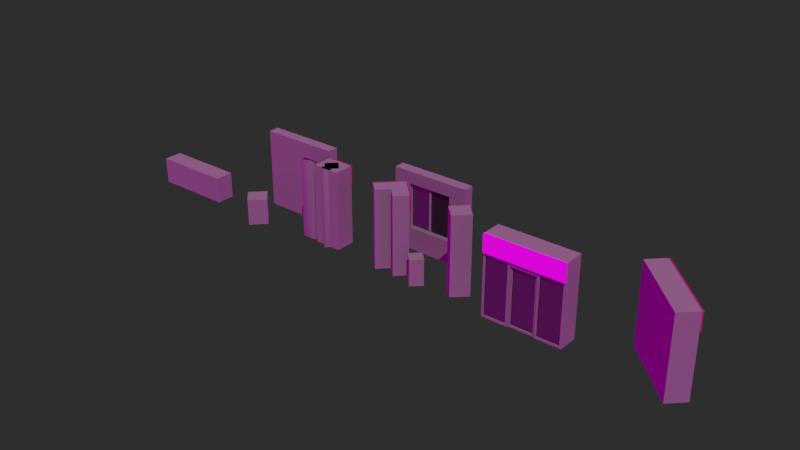 # Source: CoffeeShop.blend  (saved by Blender 3.2.14; exported with 4.5.12 LTS)
import bpy
from mathutils import Matrix  # noqa: F401  (used for matrix-valued properties, if any)

bpy.ops.wm.read_factory_settings(use_empty=True)
scene = bpy.context.scene
scene.name = 'Scene'

# ---- collections
col_modules = bpy.data.collections.new('modules'); scene.collection.children.link(col_modules)
col_ground_floor = bpy.data.collections.new('ground_floor'); col_modules.children.link(col_ground_floor)
col_ground_floor_walls = bpy.data.collections.new('ground_floor_walls'); col_ground_floor.children.link(col_ground_floor_walls)
col_ground_floor_pillars = bpy.data.collections.new('ground_floor_pillars'); col_ground_floor.children.link(col_ground_floor_pillars)
col_middle_floor = bpy.data.collections.new('middle_floor'); col_modules.children.link(col_middle_floor)
col_middle_floor_walls = bpy.data.collections.new('middle_floor_walls'); col_middle_floor.children.link(col_middle_floor_walls)
col_middle_floor_pillars = bpy.data.collections.new('middle_floor_pillars'); col_middle_floor.children.link(col_middle_floor_pillars)
col_top_trim = bpy.data.collections.new('top_trim'); col_modules.children.link(col_top_trim)
col_trim = bpy.data.collections.new('trim'); col_top_trim.children.link(col_trim)
col_top_trim_pillars = bpy.data.collections.new('top_trim_pillars'); col_top_trim.children.link(col_top_trim_pillars)

# ---- images (referenced by path relative to the original .blend; pixels are not part of the script)
import os
ASSET_DIR = os.environ.get("B2B_ASSET_DIR", "")  # directory of the original .blend (textures are referenced by path, not embedded)
HERE = os.path.dirname(os.path.abspath(__file__))  # packed textures are extracted next to this script under _unpacked/

def load_image(name, relpath, width, height, colorspace="sRGB"):
    """Load a texture the original file referenced (path relative to the .blend, or extracted next to this script)."""
    p = next((c for c in (os.path.join(HERE, relpath), os.path.join(ASSET_DIR, relpath)) if relpath and os.path.exists(c)), "")
    if p:
        img = bpy.data.images.load(p, check_existing=True)
        img.name = name
    else:  # same state as the original file: an image datablock whose file is absent (Cycles renders it pink)
        img = bpy.data.images.new(name, width, height)
        img.source = "FILE"
        img.filepath = "//" + (relpath or name)
    img.colorspace_settings.name = colorspace
    return img
img_sign = load_image('Sign', 'Sign.png', 1024, 1024, 'sRGB')

# ---- materials (node trees are filled in below, after node groups)
mat_proxy_mat_stone = bpy.data.materials.new('proxy_mat_stone')
mat_glass = bpy.data.materials.new('Glass')
mat_sign = bpy.data.materials.new('sign')
mat_proxy_mat_stone_002 = bpy.data.materials.new('proxy_mat_stone.002')
mat_signwithname = bpy.data.materials.new('SignWithName')
mat_frame = bpy.data.materials.new('Frame')
mat_proxy_mat_stone_003 = bpy.data.materials.new('proxy_mat_stone.003')
mat_proxy_mat_stone_004 = bpy.data.materials.new('proxy_mat_stone.004')

# ---- node groups
ng_auto_smooth = bpy.data.node_groups.new('Auto Smooth', 'GeometryNodeTree')
_s = ng_auto_smooth.interface.new_socket(name='Geometry', in_out='OUTPUT', socket_type='NodeSocketGeometry')
_s = ng_auto_smooth.interface.new_socket(name='Geometry', in_out='INPUT', socket_type='NodeSocketGeometry')
_s = ng_auto_smooth.interface.new_socket(name='Angle', in_out='INPUT', socket_type='NodeSocketFloat')
_s.subtype = 'ANGLE'
_s.min_value = 0.0
_s.max_value = 3.142
ng_auto_smooth.is_modifier = True
_N = ng_auto_smooth.nodes; _L = ng_auto_smooth.links
n0 = _N.new('NodeGroupOutput'); n0.name = 'Group Output'; n0.location = (480, -100)
n1 = _N.new('NodeGroupInput'); n1.name = 'Group Input'; n1.location = (-420, -300)
n2 = _N.new('NodeGroupInput'); n2.name = 'Group Input.001'; n2.location = (-60, -100)
n3 = _N.new('GeometryNodeSetShadeSmooth'); n3.name = 'Set Shade Smooth'; n3.location = (120, -100)
n3.domain = 'EDGE'
n4 = _N.new('GeometryNodeSetShadeSmooth'); n4.name = 'Set Shade Smooth.001'; n4.location = (300, -100)
n5 = _N.new('GeometryNodeInputMeshEdgeAngle'); n5.name = 'Edge Angle'; n5.location = (-420, -220)
n6 = _N.new('GeometryNodeInputEdgeSmooth'); n6.name = 'Is Edge Smooth'; n6.location = (-60, -160)
n7 = _N.new('GeometryNodeInputShadeSmooth'); n7.name = 'Is Face Smooth'; n7.location = (-240, -340)
n8 = _N.new('FunctionNodeBooleanMath'); n8.name = 'Boolean Math'; n8.location = (-60, -220)
n9 = _N.new('FunctionNodeCompare'); n9.name = 'Compare'; n9.location = (-240, -180)
n9.operation = 'LESS_EQUAL'
_L.new(n5.outputs[0], n9.inputs[0])
_L.new(n4.outputs[0], n0.inputs[0])
_L.new(n1.outputs[1], n9.inputs[1])
_L.new(n9.outputs[0], n8.inputs[0])
_L.new(n7.outputs[0], n8.inputs[1])
_L.new(n2.outputs[0], n3.inputs[0])
_L.new(n6.outputs[0], n3.inputs[1])
_L.new(n3.outputs[0], n4.inputs[0])
_L.new(n8.outputs[0], n3.inputs[2])
n0.is_active_output = True

# ---- material node trees
mat_proxy_mat_stone.use_nodes = True; mat_proxy_mat_stone.node_tree.nodes.clear()
_N = mat_proxy_mat_stone.node_tree.nodes; _L = mat_proxy_mat_stone.node_tree.links
n0 = _N.new('ShaderNodeBsdfPrincipled'); n0.name = 'Principled BSDF'; n0.location = (10, 300)
n0.distribution = 'GGX'
n0.subsurface_method = 'RANDOM_WALK_SKIN'
n0.inputs[0].default_value = (0.1065, 0.09869, 0.09869, 1.0)
n0.inputs[2].default_value = 0.8582
n0.inputs[3].default_value = 1.45
n0.inputs[27].default_value = (0.0, 0.0, 0.0, 1.0)
n0.inputs[28].default_value = 1.0
n1 = _N.new('ShaderNodeOutputMaterial'); n1.name = 'Material Output'; n1.location = (300, 300)
_L.new(n0.outputs[0], n1.inputs[0])
n1.is_active_output = True
mat_glass.use_nodes = True; mat_glass.node_tree.nodes.clear()
_N = mat_glass.node_tree.nodes; _L = mat_glass.node_tree.links
n0 = _N.new('ShaderNodeBsdfPrincipled'); n0.name = 'Principled BSDF'; n0.location = (10, 300)
n0.distribution = 'GGX'
n0.subsurface_method = 'RANDOM_WALK_SKIN'
n0.inputs[0].default_value = (0.01467, 0.01467, 0.01467, 1.0)
n0.inputs[2].default_value = 0.0
n0.inputs[3].default_value = 1.45
n0.inputs[27].default_value = (0.0, 0.0, 0.0, 1.0)
n0.inputs[28].default_value = 1.0
n1 = _N.new('ShaderNodeOutputMaterial'); n1.name = 'Material Output'; n1.location = (300, 300)
_L.new(n0.outputs[0], n1.inputs[0])
n1.is_active_output = True
mat_sign.use_nodes = True; mat_sign.node_tree.nodes.clear()
_N = mat_sign.node_tree.nodes; _L = mat_sign.node_tree.links
n0 = _N.new('ShaderNodeBsdfPrincipled'); n0.name = 'Principled BSDF'; n0.location = (10, 300)
n0.distribution = 'GGX'
n0.subsurface_method = 'RANDOM_WALK_SKIN'
n0.inputs[0].default_value = (0.147, 0.01229, 0.0356, 1.0)
n0.inputs[3].default_value = 1.45
n0.inputs[27].default_value = (0.0, 0.0, 0.0, 1.0)
n0.inputs[28].default_value = 1.0
n1 = _N.new('ShaderNodeOutputMaterial'); n1.name = 'Material Output'; n1.location = (300, 300)
_L.new(n0.outputs[0], n1.inputs[0])
n1.is_active_output = True
mat_proxy_mat_stone_002.use_nodes = True; mat_proxy_mat_stone_002.node_tree.nodes.clear()
_N = mat_proxy_mat_stone_002.node_tree.nodes; _L = mat_proxy_mat_stone_002.node_tree.links
n0 = _N.new('ShaderNodeBsdfPrincipled'); n0.name = 'Principled BSDF'; n0.location = (10, 300)
n0.distribution = 'GGX'
n0.subsurface_method = 'RANDOM_WALK_SKIN'
n0.inputs[0].default_value = (0.1065, 0.09869, 0.09869, 1.0)
n0.inputs[2].default_value = 0.8582
n0.inputs[3].default_value = 1.45
n0.inputs[27].default_value = (0.0, 0.0, 0.0, 1.0)
n0.inputs[28].default_value = 1.0
n1 = _N.new('ShaderNodeOutputMaterial'); n1.name = 'Material Output'; n1.location = (300, 300)
_L.new(n0.outputs[0], n1.inputs[0])
n1.is_active_output = True
mat_signwithname.use_nodes = True; mat_signwithname.node_tree.nodes.clear()
_N = mat_signwithname.node_tree.nodes; _L = mat_signwithname.node_tree.links
n0 = _N.new('ShaderNodeBsdfPrincipled'); n0.name = 'Principled BSDF'; n0.location = (10, 300)
n0.distribution = 'GGX'
n0.subsurface_method = 'RANDOM_WALK_SKIN'
n0.inputs[3].default_value = 1.45
n0.inputs[27].default_value = (0.0, 0.0, 0.0, 1.0)
n0.inputs[28].default_value = 1.0
n1 = _N.new('ShaderNodeOutputMaterial'); n1.name = 'Material Output'; n1.location = (300, 300)
n2 = _N.new('ShaderNodeTexImage'); n2.name = 'Image Texture'; n2.location = (-500, 180)
n2.image = img_sign
n3 = _N.new('ShaderNodeMapping'); n3.name = 'Mapping'; n3.location = (-820, 60)
n4 = _N.new('ShaderNodeTexCoord'); n4.name = 'Texture Coordinate'; n4.location = (-1080, 0)
_L.new(n0.outputs[0], n1.inputs[0])
_L.new(n2.outputs[0], n0.inputs[0])
_L.new(n3.outputs[0], n2.inputs[0])
_L.new(n4.outputs[2], n3.inputs[0])
n1.is_active_output = True
mat_frame.use_nodes = True; mat_frame.node_tree.nodes.clear()
_N = mat_frame.node_tree.nodes; _L = mat_frame.node_tree.links
n0 = _N.new('ShaderNodeBsdfPrincipled'); n0.name = 'Principled BSDF'; n0.location = (10, 300)
n0.distribution = 'GGX'
n0.subsurface_method = 'RANDOM_WALK_SKIN'
n0.inputs[0].default_value = (0.1574, 0.1574, 0.1574, 1.0)
n0.inputs[3].default_value = 1.45
n0.inputs[27].default_value = (0.0, 0.0, 0.0, 1.0)
n0.inputs[28].default_value = 1.0
n1 = _N.new('ShaderNodeOutputMaterial'); n1.name = 'Material Output'; n1.location = (300, 300)
_L.new(n0.outputs[0], n1.inputs[0])
n1.is_active_output = True
mat_proxy_mat_stone_003.use_nodes = True; mat_proxy_mat_stone_003.node_tree.nodes.clear()
_N = mat_proxy_mat_stone_003.node_tree.nodes; _L = mat_proxy_mat_stone_003.node_tree.links
n0 = _N.new('ShaderNodeBsdfPrincipled'); n0.name = 'Principled BSDF'; n0.location = (10, 300)
n0.distribution = 'GGX'
n0.subsurface_method = 'RANDOM_WALK_SKIN'
n0.inputs[0].default_value = (0.1065, 0.09869, 0.09869, 1.0)
n0.inputs[2].default_value = 0.8582
n0.inputs[3].default_value = 1.45
n0.inputs[27].default_value = (0.0, 0.0, 0.0, 1.0)
n0.inputs[28].default_value = 1.0
n1 = _N.new('ShaderNodeOutputMaterial'); n1.name = 'Material Output'; n1.location = (300, 300)
_L.new(n0.outputs[0], n1.inputs[0])
n1.is_active_output = True
mat_proxy_mat_stone_004.use_nodes = True; mat_proxy_mat_stone_004.node_tree.nodes.clear()
_N = mat_proxy_mat_stone_004.node_tree.nodes; _L = mat_proxy_mat_stone_004.node_tree.links
n0 = _N.new('ShaderNodeBsdfPrincipled'); n0.name = 'Principled BSDF'; n0.location = (10, 300)
n0.distribution = 'GGX'
n0.subsurface_method = 'RANDOM_WALK_SKIN'
n0.inputs[0].default_value = (0.1065, 0.09869, 0.09869, 1.0)
n0.inputs[2].default_value = 0.8582
n0.inputs[3].default_value = 1.45
n0.inputs[27].default_value = (0.0, 0.0, 0.0, 1.0)
n0.inputs[28].default_value = 1.0
n1 = _N.new('ShaderNodeOutputMaterial'); n1.name = 'Material Output'; n1.location = (300, 300)
_L.new(n0.outputs[0], n1.inputs[0])
n1.is_active_output = True

# ---- world
world_world = bpy.data.worlds.new('World'); scene.world = world_world
world_world.use_nodes = True; world_world.node_tree.nodes.clear()
_N = world_world.node_tree.nodes; _L = world_world.node_tree.links
n0 = _N.new('ShaderNodeMapping'); n0.name = 'Mapping'; n0.location = (-490, 392)
n0.width = 240
n1 = _N.new('ShaderNodeTexCoord'); n1.name = 'Texture Coordinate'; n1.location = (-690, 376)
n2 = _N.new('ShaderNodeBackground'); n2.name = 'Background'; n2.location = (69, 317)
n3 = _N.new('ShaderNodeBackground'); n3.name = 'Background.001'; n3.location = (81, 186)
n3.inputs[0].default_value = (0.02443, 0.02443, 0.02443, 1.0)
n4 = _N.new('ShaderNodeMixShader'); n4.name = 'Mix Shader'; n4.location = (291, 251)
n5 = _N.new('ShaderNodeLightPath'); n5.name = 'Light Path'; n5.location = (296, 597)
n6 = _N.new('ShaderNodeTexEnvironment'); n6.name = 'Environment Texture'; n6.location = (-190, 364)
n7 = _N.new('ShaderNodeOutputWorld'); n7.name = 'World Output'; n7.location = (528, 291)
_L.new(n6.outputs[0], n2.inputs[0])
_L.new(n0.outputs[0], n6.inputs[0])
_L.new(n1.outputs[0], n0.inputs[0])
_L.new(n4.outputs[0], n7.inputs[0])
_L.new(n2.outputs[0], n4.inputs[1])
_L.new(n3.outputs[0], n4.inputs[2])
_L.new(n5.outputs[0], n4.inputs[0])
n7.is_active_output = True
world_world.color = (0.05088, 0.05088, 0.05088)
world_world.use_sun_shadow = False
world_world.sun_shadow_jitter_overblur = 0.0

# ---- lights
light_sun_001 = bpy.data.lights.new('Sun.001', 'SUN')
light_sun_001.color = (1.0, 0.9472, 0.7988)
light_sun_001.transmission_factor = 0.0
light_sun_001.energy = 3.0
light_sun_001.shadow_soft_size = 0.125

# ---- meshes
me_cube_001 = bpy.data.meshes.new('Cube.001')
me_cube_001.from_pydata([(-1.5, -0.5552, 0.0), (-1.5, -0.5552, 3.0), (-1.5, 0.2, 0.0), (-1.5, 0.2, 3.0), (1.5, -0.5552, 0.0), (1.5, -0.5552, 3.0), (1.5, 0.2, 0.0), (1.5, 0.2, 3.0), (-1.5, -0.5552, 2.33), (-1.5, 0.2, 2.439), (1.5, 0.2, 2.439), (1.5, -0.5552, 2.33), (-1.5, -0.6074, 2.33), (-1.5, -0.6074, 3.0), (1.5, -0.6074, 3.0), (1.5, -0.6074, 2.33), (0.0, 0.2, 0.0), (0.0, 0.2, 3.0), (0.0, -0.5552, 0.0), (0.0, -0.5552, 3.0), (0.0, -0.5552, 2.33), (0.0, 0.2, 2.439), (0.0, -0.6074, 3.0), (0.0, -0.6074, 2.33), (-0.1, -0.5552, 0.1), (-0.1, -0.5552, 2.23), (-1.4, -0.5552, 2.23), (-1.4, -0.5552, 0.1), (1.4, -0.5552, 0.1), (1.4, -0.5552, 2.23), (0.1, -0.5552, 2.23), (0.1, -0.5552, 0.1), (-0.1, -0.5251, 2.23), (-0.1, -0.5251, 0.1), (-1.4, -0.5251, 0.1), (-1.4, -0.5251, 2.23), (1.4, -0.5251, 2.23), (1.4, -0.5251, 0.1), (0.1, -0.5251, 0.1), (0.1, -0.5251, 2.23)], [], [(8, 1, 3, 9), (21, 17, 7, 10), (10, 7, 5, 11), (11, 5, 14, 15), (16, 6, 4, 18), (17, 3, 1, 19), (25, 26, 35, 32), (6, 10, 11, 4), (16, 21, 10, 6), (0, 8, 9, 2), (23, 22, 13, 12), (19, 1, 13, 22), (20, 11, 15, 23), (1, 8, 12, 13), (8, 20, 23, 12), (5, 19, 22, 14), (15, 14, 22, 23), (2, 9, 21, 16), (28, 29, 36, 37), (7, 17, 19, 5), (2, 16, 18, 0), (9, 3, 17, 21), (18, 20, 25, 24), (20, 8, 26, 25), (8, 0, 27, 26), (0, 18, 24, 27), (4, 11, 29, 28), (11, 20, 30, 29), (20, 18, 31, 30), (18, 4, 28, 31), (33, 32, 35, 34), (37, 36, 39, 38), (30, 31, 38, 39), (24, 25, 32, 33), (31, 28, 37, 38), (26, 27, 34, 35), (27, 24, 33, 34), (29, 30, 39, 36)])
me_cube_001.polygons.foreach_set('material_index', [0, 0, 0, 2, 0, 0, 0, 0, 0, 0, 2, 2, 2, 2, 2, 2, 2, 0, 0, 0, 0, 0, 0, 0, 0, 0, 0, 0, 0, 0, 1, 1, 0, 0, 0, 0, 0, 0])
_uv = me_cube_001.uv_layers.new(name='UVMap')
_uv.uv.foreach_set('vector', [0.5, 0.0, 0.625, 0.0, 0.625, 0.25, 0.5, 0.25, 0.5, 0.375, 0.625, 0.375, 0.625, 0.5, 0.5, 0.5, 0.5, 0.5, 0.625, 0.5, 0.625, 0.75, 0.5, 0.75, 0.5, 0.75, 0.625, 0.75, 0.625, 0.75, 0.5, 0.75, 0.25, 0.5, 0.375, 0.5, 0.375, 0.75, 0.25, 0.75, 0.75, 0.5, 0.875, 0.5, 0.875, 0.75, 0.75, 0.75, 0.4946, 0.8833, 0.4946, 0.9917, 0.4946, 0.9917, 0.4946, 0.8833, 0.375, 0.5, 0.5, 0.5, 0.5, 0.75, 0.375, 0.75, 0.375, 0.375, 0.5, 0.375, 0.5, 0.5, 0.375, 0.5, 0.375, 0.0, 0.5, 0.0, 0.5, 0.25, 0.375, 0.25, 0.5, 0.875, 0.625, 0.875, 0.625, 1.0, 0.5, 1.0, 0.75, 0.75, 0.875, 0.75, 0.875, 0.75, 0.75, 0.75, 0.5, 0.875, 0.5, 0.75, 0.5, 0.75, 0.5, 0.875, 0.625, 0.0, 0.5, 0.0, 0.5, 0.0, 0.625, 0.0, 0.5, 1.0, 0.5, 0.875, 0.5, 0.875, 0.5, 1.0, 0.625, 0.75, 0.75, 0.75, 0.75, 0.75, 0.625, 0.75, 0.5, 0.75, 0.625, 0.75, 0.625, 0.875, 0.5, 0.875, 0.375, 0.25, 0.5, 0.25, 0.5, 0.375, 0.375, 0.375, 0.3804, 0.7583, 0.4946, 0.7583, 0.4946, 0.7583, 0.3804, 0.7583, 0.625, 0.5, 0.75, 0.5, 0.75, 0.75, 0.625, 0.75, 0.125, 0.5, 0.25, 0.5, 0.25, 0.75, 0.125, 0.75, 0.5, 0.25, 0.625, 0.25, 0.625, 0.375, 0.5, 0.375, 0.375, 0.875, 0.5, 0.875, 0.4946, 0.8833, 0.3804, 0.8833, 0.5, 0.875, 0.5, 1.0, 0.4946, 0.9917, 0.4946, 0.8833, 0.5, 1.0, 0.375, 1.0, 0.3804, 0.9917, 0.4946, 0.9917, 0.375, 1.0, 0.375, 0.875, 0.3804, 0.8833, 0.3804, 0.9917, 0.375, 0.75, 0.5, 0.75, 0.4946, 0.7583, 0.3804, 0.7583, 0.5, 0.75, 0.5, 0.875, 0.4946, 0.8667, 0.4946, 0.7583, 0.5, 0.875, 0.375, 0.875, 0.3804, 0.8667, 0.4946, 0.8667, 0.375, 0.875, 0.375, 0.75, 0.3804, 0.7583, 0.3804, 0.8667, 0.3804, 0.8833, 0.4946, 0.8833, 0.4946, 0.9917, 0.3804, 0.9917, 0.3804, 0.7583, 0.4946, 0.7583, 0.4946, 0.8667, 0.3804, 0.8667, 0.4946, 0.8667, 0.3804, 0.8667, 0.3804, 0.8667, 0.4946, 0.8667, 0.3804, 0.8833, 0.4946, 0.8833, 0.4946, 0.8833, 0.3804, 0.8833, 0.3804, 0.8667, 0.3804, 0.7583, 0.3804, 0.7583, 0.3804, 0.8667, 0.4946, 0.9917, 0.3804, 0.9917, 0.3804, 0.9917, 0.4946, 0.9917, 0.3804, 0.9917, 0.3804, 0.8833, 0.3804, 0.8833, 0.3804, 0.9917, 0.4946, 0.7583, 0.4946, 0.8667, 0.4946, 0.8667, 0.4946, 0.7583])
me_cube_001.materials.append(mat_proxy_mat_stone)
me_cube_001.materials.append(mat_glass)
me_cube_001.materials.append(mat_sign)
me_cube_001.update()
me_cube_012 = bpy.data.meshes.new('Cube.012')
me_cube_012.from_pydata([(-1.5, -0.5552, 0.0), (-1.5, -0.5552, 3.0), (-1.5, 0.2, 0.0), (-1.5, 0.2, 3.0), (1.5, -0.5552, 0.0), (1.5, -0.5552, 3.0), (1.5, 0.2, 0.0), (1.5, 0.2, 3.0), (-1.5, -0.5552, 2.33), (-1.5, 0.2, 2.439), (1.5, 0.2, 2.439), (1.5, -0.5552, 2.33), (-1.5, -0.6074, 2.33), (-1.5, -0.6074, 3.0), (1.5, -0.6074, 3.0), (1.5, -0.6074, 2.33), (0.5, 0.2, 0.0), (-0.5, 0.2, 0.0), (-0.5, 0.2, 3.0), (0.5, 0.2, 3.0), (-0.5, -0.5552, 0.0), (0.5, -0.5552, 0.0), (0.5, -0.5552, 3.0), (-0.5, -0.5552, 3.0), (0.5, -0.5552, 2.33), (-0.5, -0.5552, 2.33), (-0.5, 0.2, 2.439), (0.5, 0.2, 2.439), (0.5, -0.6074, 3.0), (-0.5, -0.6074, 3.0), (0.5, -0.6074, 2.33), (-0.5, -0.6074, 2.33), (-1.5, 0.2, 2.285), (1.5, 0.2, 2.285), (1.5, -0.5552, 2.182), (-1.5, -0.5552, 2.182), (-0.5, 0.2, 2.285), (0.5, 0.2, 2.285), (0.5, -0.5552, 2.182), (-0.5, -0.5552, 2.182), (-0.4241, -0.4659, 2.106), (-0.4241, -0.4659, 0.07594), (0.4241, -0.4659, 0.07594), (0.4241, -0.4659, 2.106), (-0.5, -0.5107, 0.0), (0.5, -0.5107, 0.0), (0.5, -0.5107, 2.182), (-0.5, -0.5107, 2.182), (0.4241, -0.5107, 2.106), (0.4241, -0.5107, 0.07594), (-0.4241, -0.5107, 0.07594), (-0.4241, -0.5107, 2.106), (1.421, -0.5552, 0.07905), (1.421, -0.5552, 2.182), (1.421, -0.5552, 2.251), (0.579, -0.5552, 2.251), (0.579, -0.5552, 2.182), (0.579, -0.5552, 0.07905), (-1.421, -0.5552, 2.182), (-1.421, -0.5552, 0.07905), (-0.579, -0.5552, 0.07905), (-0.579, -0.5552, 2.182), (-0.579, -0.5552, 2.251), (-1.421, -0.5552, 2.251), (1.421, -0.5179, 0.07905), (0.579, -0.5179, 0.07905), (-0.579, -0.5179, 0.07905), (-1.421, -0.5179, 0.07905), (1.421, -0.5179, 2.182), (1.421, -0.5179, 2.251), (0.579, -0.5179, 2.251), (0.579, -0.5179, 2.182), (-1.421, -0.5179, 2.182), (-1.421, -0.5179, 2.251), (-0.579, -0.5179, 2.182), (-0.579, -0.5179, 2.251)], [], [(8, 1, 3, 9), (27, 19, 7, 10), (10, 7, 5, 11), (11, 5, 14, 15), (18, 3, 1, 23), (33, 10, 11, 34), (37, 27, 10, 33), (35, 8, 9, 32), (31, 29, 13, 12), (23, 1, 13, 29), (24, 11, 15, 30), (1, 8, 12, 13), (8, 25, 31, 12), (25, 24, 30, 31), (5, 22, 28, 14), (22, 23, 29, 28), (15, 14, 28, 30), (30, 28, 29, 31), (32, 9, 26, 36), (36, 26, 27, 37), (38, 24, 25, 39), (7, 19, 22, 5), (19, 18, 23, 22), (9, 3, 18, 26), (26, 18, 19, 27), (42, 43, 40, 41), (56, 57, 65, 71), (17, 36, 37, 16), (2, 32, 36, 17), (0, 35, 32, 2), (16, 37, 33, 6), (6, 33, 34, 4), (60, 61, 74, 66), (39, 20, 44, 47), (38, 39, 47, 46), (21, 38, 46, 45), (51, 50, 41, 40), (45, 46, 48, 49), (46, 47, 51, 48), (47, 44, 50, 51), (44, 45, 49, 50), (50, 49, 42, 41), (48, 51, 40, 43), (49, 48, 43, 42), (4, 34, 53, 52), (34, 11, 54, 53), (11, 24, 55, 54), (24, 38, 56, 55), (38, 21, 57, 56), (21, 4, 52, 57), (35, 0, 59, 58), (0, 20, 60, 59), (20, 39, 61, 60), (39, 25, 62, 61), (25, 8, 63, 62), (8, 35, 58, 63), (64, 68, 69, 70, 71, 65), (72, 67, 66, 74, 75, 73), (53, 54, 69, 68), (61, 62, 75, 74), (58, 59, 67, 72), (54, 55, 70, 69), (59, 60, 66, 67), (62, 63, 73, 75), (63, 58, 72, 73), (57, 52, 64, 65), (55, 56, 71, 70), (52, 53, 68, 64)])
me_cube_012.polygons.foreach_set('material_index', [0, 0, 0, 2, 0, 0, 0, 0, 2, 2, 2, 2, 2, 2, 2, 2, 2, 2, 0, 0, 0, 0, 0, 0, 0, 1, 0, 0, 0, 0, 0, 0, 0, 0, 0, 0, 0, 0, 0, 0, 0, 0, 0, 0, 0, 0, 0, 0, 0, 0, 0, 0, 0, 0, 0, 0, 1, 1, 0, 0, 0, 0, 0, 0, 0, 0, 0, 0])
_uv = me_cube_012.uv_layers.new(name='UVMap')
_uv.uv.foreach_set('vector', [0.5, 0.0, 0.625, 0.0, 0.625, 0.25, 0.5, 0.25, 0.5, 0.4167, 0.625, 0.4167, 0.625, 0.5, 0.5, 0.5, 0.5, 0.5, 0.625, 0.5, 0.625, 0.75, 0.5, 0.75, 0.5, 0.75, 0.625, 0.75, 0.625, 0.75, 0.5, 0.75, 0.7917, 0.5, 0.875, 0.5, 0.875, 0.75, 0.7917, 0.75, 0.4375, 0.5, 0.5, 0.5, 0.5, 0.75, 0.4375, 0.75, 0.4375, 0.4167, 0.5, 0.4167, 0.5, 0.5, 0.4375, 0.5, 0.4375, 0.0, 0.5, 0.0, 0.5, 0.25, 0.4375, 0.25, 0.3526, 0.4582, 0.3526, 0.6557, 0.05782, 0.6557, 0.05782, 0.4582, 0.7917, 0.75, 0.875, 0.75, 0.875, 0.75, 0.7917, 0.75, 0.5, 0.8333, 0.5, 0.75, 0.5, 0.75, 0.5, 0.8333, 0.625, 0.0, 0.5, 0.0, 0.5, 0.0, 0.625, 0.0, 0.5, 1.0, 0.5, 0.9167, 0.5, 0.9167, 0.5, 1.0, 0.5, 0.9167, 0.5, 0.8333, 0.5, 0.8333, 0.5, 0.9167, 0.625, 0.75, 0.7083, 0.75, 0.7083, 0.75, 0.625, 0.75, 0.7083, 0.75, 0.7917, 0.75, 0.7917, 0.75, 0.7083, 0.75, 0.9421, 0.4582, 0.9421, 0.6557, 0.6474, 0.6557, 0.6474, 0.4582, 0.6474, 0.4582, 0.6474, 0.6557, 0.3526, 0.6557, 0.3526, 0.4582, 0.4375, 0.25, 0.5, 0.25, 0.5, 0.3333, 0.4375, 0.3333, 0.4375, 0.3333, 0.5, 0.3333, 0.5, 0.4167, 0.4375, 0.4167, 0.4375, 0.8333, 0.5, 0.8333, 0.5, 0.9167, 0.4375, 0.9167, 0.625, 0.5, 0.7083, 0.5, 0.7083, 0.75, 0.625, 0.75, 0.7083, 0.5, 0.7917, 0.5, 0.7917, 0.75, 0.7083, 0.75, 0.5, 0.25, 0.625, 0.25, 0.625, 0.3333, 0.5, 0.3333, 0.5, 0.3333, 0.625, 0.3333, 0.625, 0.4167, 0.5, 0.4167, 0.3772, 0.8397, 0.4353, 0.8397, 0.4353, 0.9103, 0.3772, 0.9103, 0.46, 0.8267, 0.3775, 0.8267, 0.3775, 0.8267, 0.46, 0.8267, 0.375, 0.3333, 0.4375, 0.3333, 0.4375, 0.4167, 0.375, 0.4167, 0.375, 0.25, 0.4375, 0.25, 0.4375, 0.3333, 0.375, 0.3333, 0.375, 0.0, 0.4375, 0.0, 0.4375, 0.25, 0.375, 0.25, 0.375, 0.4167, 0.4375, 0.4167, 0.4375, 0.5, 0.375, 0.5, 0.375, 0.5, 0.4375, 0.5, 0.4375, 0.75, 0.375, 0.75, 0.3775, 0.8463, 0.46, 0.8896, 0.46, 0.8896, 0.3775, 0.8463, 0.4375, 0.9167, 0.375, 0.9167, 0.375, 0.9167, 0.4375, 0.9167, 0.4375, 0.8333, 0.4375, 0.9167, 0.4375, 0.9167, 0.4375, 0.8333, 0.375, 0.8333, 0.4375, 0.8333, 0.4375, 0.8333, 0.375, 0.8333, 0.4353, 0.9103, 0.3772, 0.9103, 0.3772, 0.9103, 0.4353, 0.9103, 0.375, 0.8333, 0.4375, 0.8333, 0.4353, 0.8397, 0.3772, 0.8397, 0.4375, 0.8333, 0.4375, 0.9167, 0.4353, 0.9103, 0.4353, 0.8397, 0.4375, 0.9167, 0.375, 0.9167, 0.3772, 0.9103, 0.4353, 0.9103, 0.375, 0.9167, 0.375, 0.8333, 0.3772, 0.8397, 0.3772, 0.9103, 0.3772, 0.9103, 0.3772, 0.8397, 0.3772, 0.8397, 0.3772, 0.9103, 0.4353, 0.8397, 0.4353, 0.9103, 0.4353, 0.9103, 0.4353, 0.8397, 0.3772, 0.8397, 0.4353, 0.8397, 0.4353, 0.8397, 0.3772, 0.8397, 0.375, 0.75, 0.4375, 0.75, 0.46, 0.7566, 0.3775, 0.7566, 0.4375, 0.75, 0.5, 0.75, 0.4788, 0.7566, 0.46, 0.7566, 0.5, 0.75, 0.5, 0.8333, 0.4788, 0.8267, 0.4788, 0.7566, 0.5, 0.8333, 0.4375, 0.8333, 0.46, 0.8267, 0.4788, 0.8267, 0.4375, 0.8333, 0.375, 0.8333, 0.3775, 0.8267, 0.46, 0.8267, 0.375, 0.8333, 0.375, 0.75, 0.3775, 0.7566, 0.3775, 0.8267, 0.4375, 0.0, 0.375, 0.0, 0.3775, 0.07462, 0.46, 0.4137, 0.375, 0.0, 0.375, 0.9167, 0.3775, 0.8463, 0.3775, 0.07462, 0.375, 0.9167, 0.4375, 0.9167, 0.46, 0.8896, 0.3775, 0.8463, 0.4375, 0.9167, 0.5, 0.9167, 0.4788, 0.8985, 0.46, 0.8896, 0.5, 0.9167, 0.5, 1.0, 0.4788, 0.6928, 0.4788, 0.8985, 0.5, 1.0, 0.4375, 0.0, 0.46, 0.4137, 0.4788, 0.6928, 0.3775, 0.7566, 0.46, 0.7566, 0.4788, 0.7566, 0.4788, 0.8267, 0.46, 0.8267, 0.3775, 0.8267, 0.46, 0.4137, 0.3775, 0.07462, 0.3775, 0.8463, 0.46, 0.8896, 0.4788, 0.8985, 0.4788, 0.6928, 0.46, 0.7566, 0.4788, 0.7566, 0.4788, 0.7566, 0.46, 0.7566, 0.46, 0.8896, 0.4788, 0.8985, 0.4788, 0.8985, 0.46, 0.8896, 0.46, 0.4137, 0.3775, 0.07462, 0.3775, 0.07462, 0.46, 0.4137, 0.4788, 0.7566, 0.4788, 0.8267, 0.4788, 0.8267, 0.4788, 0.7566, 0.3775, 0.07462, 0.3775, 0.8463, 0.3775, 0.8463, 0.3775, 0.07462, 0.4788, 0.8985, 0.4788, 0.6928, 0.4788, 0.6928, 0.4788, 0.8985, 0.4788, 0.6928, 0.46, 0.4137, 0.46, 0.4137, 0.4788, 0.6928, 0.3775, 0.8267, 0.3775, 0.7566, 0.3775, 0.7566, 0.3775, 0.8267, 0.4788, 0.8267, 0.46, 0.8267, 0.46, 0.8267, 0.4788, 0.8267, 0.3775, 0.7566, 0.46, 0.7566, 0.46, 0.7566, 0.3775, 0.7566])
me_cube_012.materials.append(mat_proxy_mat_stone_002)
me_cube_012.materials.append(mat_glass)
me_cube_012.materials.append(mat_signwithname)
me_cube_012.update()
me_cube_007 = bpy.data.meshes.new('Cube.007')
me_cube_007.from_pydata([(-0.5159, -0.2012, 0.0), (-0.5159, -0.2012, 3.0), (-0.5159, 0.554, 0.0), (-0.5159, 0.554, 3.0), (0.5187, -0.2012, 0.0), (0.5187, -0.2012, 3.0), (0.5187, 0.554, 0.0), (0.5187, 0.554, 3.0), (-0.5159, -0.2012, 2.33), (-0.5159, 0.554, 2.33), (0.5187, 0.554, 2.33), (0.5187, -0.2012, 2.33), (-0.5159, 0.6062, 3.0), (0.5187, 0.6062, 3.0), (-0.5159, 0.6062, 2.33), (0.5187, 0.6062, 2.33)], [], [(8, 1, 3, 9), (9, 3, 12, 14), (10, 7, 5, 11), (11, 5, 1, 8), (2, 6, 4, 0), (7, 3, 1, 5), (4, 11, 8, 0), (6, 10, 11, 4), (2, 9, 10, 6), (0, 8, 9, 2), (14, 12, 13, 15), (10, 9, 14, 15), (3, 7, 13, 12), (7, 10, 15, 13)])
me_cube_007.polygons.foreach_set('material_index', [0, 1, 0, 0, 0, 0, 0, 0, 0, 0, 1, 1, 1, 1])
_uv = me_cube_007.uv_layers.new(name='UVMap')
_uv.uv.foreach_set('vector', [0.5, 0.0, 0.625, 0.0, 0.625, 0.25, 0.5, 0.25, 0.5, 0.25, 0.625, 0.25, 0.625, 0.25, 0.5, 0.25, 0.5, 0.5, 0.625, 0.5, 0.625, 0.75, 0.5, 0.75, 0.5, 0.75, 0.625, 0.75, 0.625, 1.0, 0.5, 1.0, 0.125, 0.5, 0.375, 0.5, 0.375, 0.75, 0.125, 0.75, 0.625, 0.5, 0.875, 0.5, 0.875, 0.75, 0.625, 0.75, 0.375, 0.75, 0.5, 0.75, 0.5, 1.0, 0.375, 1.0, 0.375, 0.5, 0.5, 0.5, 0.5, 0.75, 0.375, 0.75, 0.375, 0.25, 0.5, 0.25, 0.5, 0.5, 0.375, 0.5, 0.375, 0.0, 0.5, 0.0, 0.5, 0.25, 0.375, 0.25, 0.5, 0.25, 0.625, 0.25, 0.625, 0.5, 0.5, 0.5, 0.5, 0.5, 0.5, 0.25, 0.5, 0.25, 0.5, 0.5, 0.875, 0.5, 0.625, 0.5, 0.625, 0.5, 0.875, 0.5, 0.625, 0.5, 0.5, 0.5, 0.5, 0.5, 0.625, 0.5])
me_cube_007.materials.append(mat_proxy_mat_stone)
me_cube_007.materials.append(mat_sign)
me_cube_007.update()
me_cube_011 = bpy.data.meshes.new('Cube.011')
me_cube_011.from_pydata([(-0.3965, -0.3965, 0.0), (-0.3965, -0.3965, 3.0), (-0.7876, -0.005493, 0.0), (-0.7876, -0.005493, 3.0), (0.7834, 0.001683, 0.0), (0.3909, -0.3909, 0.0), (0.3909, -0.3909, 3.0), (0.7834, 0.001683, 3.0), (-0.391, 0.391, 0.0), (-0.391, 0.391, 3.0), (1.58e-06, -1.55e-06, 0.0), (1.58e-06, -1.55e-06, 3.0), (0.001527, 0.7836, 3.0), (0.3926, 0.3926, 0.0), (0.001527, 0.7836, 0.0), (0.3926, 0.3926, 3.0), (-0.3965, -0.3965, 2.33), (-0.7876, -0.005493, 2.33), (0.7834, 0.001683, 2.33), (1.58e-06, -1.55e-06, 2.33), (-0.391, 0.391, 2.33), (0.3909, -0.3909, 2.33), (0.3926, 0.3926, 2.33), (0.001527, 0.7836, 2.33), (0.82, 0.03828, 3.0), (0.4292, 0.4292, 3.0), (0.03813, 0.8202, 3.0), (0.82, 0.03828, 2.33), (0.4292, 0.4292, 2.33), (0.03813, 0.8202, 2.33), (-0.8242, 0.03111, 3.0), (-0.4276, 0.4276, 3.0), (-0.03507, 0.8202, 3.0), (-0.8242, 0.03111, 2.33), (-0.4276, 0.4276, 2.33), (-0.03507, 0.8202, 2.33), (0.001526, 0.8568, 3.0), (0.001526, 0.8568, 2.33)], [], [(16, 1, 3, 17), (19, 10, 5, 21), (12, 15, 25, 26), (19, 11, 1, 16), (15, 11, 6, 7), (9, 3, 1, 11), (12, 9, 11, 15), (2, 8, 10, 0), (10, 13, 4, 5), (20, 17, 33, 34), (18, 7, 6, 21), (15, 7, 24, 25), (8, 14, 13, 10), (12, 26, 36, 32), (8, 20, 23, 14), (13, 14, 23, 22), (4, 18, 21, 5), (2, 17, 20, 8), (10, 19, 16, 0), (13, 22, 18, 4), (11, 19, 21, 6), (0, 16, 17, 2), (28, 25, 24, 27), (28, 29, 26, 25), (18, 22, 28, 27), (7, 18, 27, 24), (22, 23, 29, 28), (23, 20, 34, 35), (33, 30, 31, 34), (34, 31, 32, 35), (35, 32, 36, 37), (26, 29, 37, 36), (3, 9, 31, 30), (29, 23, 35, 37), (9, 12, 32, 31), (17, 3, 30, 33)])
me_cube_011.polygons.foreach_set('material_index', [0, 0, 1, 0, 0, 0, 0, 0, 0, 1, 0, 1, 0, 1, 0, 0, 0, 0, 0, 0, 0, 0, 1, 1, 1, 1, 1, 1, 1, 1, 1, 1, 1, 1, 1, 1])
_uv = me_cube_011.uv_layers.new(name='UVMap')
_uv.uv.foreach_set('vector', [0.5, 0.0, 0.625, 0.0, 0.625, 0.25, 0.5, 0.25, 0.5, 0.875, 0.375, 0.875, 0.375, 0.875, 0.5, 0.875, 0.6875, 0.5, 0.6875, 0.75, 0.6875, 0.75, 0.6875, 0.5, 0.5, 0.875, 0.625, 0.875, 0.625, 1.0, 0.5, 1.0, 0.6875, 0.75, 0.75, 0.75, 0.75, 0.75, 0.6875, 0.75, 0.75, 0.5, 0.875, 0.5, 0.875, 0.75, 0.75, 0.75, 0.6875, 0.5, 0.75, 0.5, 0.75, 0.75, 0.6875, 0.75, 0.125, 0.5, 0.25, 0.5, 0.25, 0.75, 0.125, 0.75, 0.25, 0.75, 0.3125, 0.75, 0.3125, 0.75, 0.25, 0.75, 0.5, 0.375, 0.5, 0.25, 0.5, 0.25, 0.5, 0.375, 0.5, 0.8125, 0.625, 0.8125, 0.625, 0.875, 0.5, 0.875, 0.6875, 0.75, 0.6875, 0.75, 0.6875, 0.75, 0.6875, 0.75, 0.25, 0.5, 0.3125, 0.5, 0.3125, 0.75, 0.25, 0.75, 0.6875, 0.5, 0.6875, 0.5, 0.6875, 0.5, 0.6875, 0.5, 0.375, 0.375, 0.5, 0.375, 0.5, 0.4375, 0.375, 0.4375, 0.3125, 0.75, 0.3125, 0.5, 0.4688, 0.4688, 0.5, 0.75, 0.375, 0.8125, 0.5, 0.8125, 0.5, 0.875, 0.375, 0.875, 0.375, 0.25, 0.5, 0.25, 0.5, 0.375, 0.375, 0.375, 0.375, 0.875, 0.5, 0.875, 0.5, 1.0, 0.375, 1.0, 0.3125, 0.75, 0.5, 0.75, 0.5, 0.75, 0.3125, 0.75, 0.625, 0.875, 0.5, 0.875, 0.5, 0.875, 0.625, 0.875, 0.375, 0.0, 0.5, 0.0, 0.5, 0.25, 0.375, 0.25, 0.5, 0.75, 0.6875, 0.75, 0.6875, 0.75, 0.5, 0.75, 0.5, 0.75, 0.4688, 0.4688, 0.625, 0.4375, 0.6875, 0.75, 0.5, 0.75, 0.5, 0.75, 0.5, 0.75, 0.5, 0.75, 0.625, 0.8125, 0.5, 0.8125, 0.5, 0.8125, 0.625, 0.8125, 0.5, 0.75, 0.4688, 0.4688, 0.4688, 0.4688, 0.5, 0.75, 0.5, 0.4375, 0.5, 0.375, 0.5, 0.375, 0.5, 0.4375, 0.5, 0.25, 0.625, 0.25, 0.625, 0.375, 0.5, 0.375, 0.5, 0.375, 0.625, 0.375, 0.625, 0.4375, 0.5, 0.4375, 0.5, 0.4375, 0.625, 0.4375, 0.625, 0.4375, 0.5, 0.4375, 0.625, 0.4375, 0.4688, 0.4688, 0.4688, 0.4688, 0.625, 0.4375, 0.875, 0.5, 0.75, 0.5, 0.75, 0.5, 0.875, 0.5, 0.4688, 0.4688, 0.4688, 0.4688, 0.4688, 0.4688, 0.4688, 0.4688, 0.75, 0.5, 0.6875, 0.5, 0.6875, 0.5, 0.75, 0.5, 0.5, 0.25, 0.625, 0.25, 0.625, 0.25, 0.5, 0.25])
me_cube_011.materials.append(mat_proxy_mat_stone)
me_cube_011.materials.append(mat_sign)
me_cube_011.update()
me_cube_013 = bpy.data.meshes.new('Cube.013')
me_cube_013.from_pydata([(0.495, 0.2121, 2.33), (0.0, 0.7071, 2.33), (-0.495, 0.2121, 2.33), (4.768e-07, -0.2828, 2.33), (4.768e-07, -0.2828, 0.0), (4.768e-07, -0.2828, 3.0), (-0.495, 0.2121, 0.0), (-0.495, 0.2121, 3.0), (0.495, 0.2121, 0.0), (0.495, 0.2121, 3.0), (0.0, 0.7071, 0.0), (0.0, 0.7071, 3.0)], [], [(4, 3, 2, 6), (10, 1, 0, 8), (6, 2, 1, 10), (8, 0, 3, 4), (3, 5, 7, 2), (2, 7, 11, 1), (1, 11, 9, 0), (0, 9, 5, 3), (6, 10, 8, 4), (11, 7, 5, 9)])
_uv = me_cube_013.uv_layers.new(name='UVMap')
_uv.uv.foreach_set('vector', [0.375, 0.0, 0.5, 0.0, 0.5, 0.25, 0.375, 0.25, 0.375, 0.5, 0.5, 0.5, 0.5, 0.75, 0.375, 0.75, 0.375, 0.25, 0.5, 0.25, 0.5, 0.5, 0.375, 0.5, 0.375, 0.75, 0.5, 0.75, 0.5, 1.0, 0.375, 1.0, 0.5, 0.0, 0.625, 0.0, 0.625, 0.25, 0.5, 0.25, 0.5, 0.25, 0.625, 0.25, 0.625, 0.5, 0.5, 0.5, 0.5, 0.5, 0.625, 0.5, 0.625, 0.75, 0.5, 0.75, 0.5, 0.75, 0.625, 0.75, 0.625, 1.0, 0.5, 1.0, 0.125, 0.5, 0.375, 0.5, 0.375, 0.75, 0.125, 0.75, 0.625, 0.5, 0.875, 0.5, 0.875, 0.75, 0.625, 0.75])
me_cube_013.materials.append(mat_proxy_mat_stone)
me_cube_013.update()
me_cube_003 = bpy.data.meshes.new('Cube.003')
me_cube_003.from_pydata([(-1.5, -0.0025, 0.0), (-1.5, -0.0025, 3.0), (-1.5, 0.4025, 0.0), (-1.5, 0.4025, 3.0), (1.5, -0.0025, 0.0), (1.5, -0.0025, 3.0), (1.5, 0.4025, 0.0), (1.5, 0.4025, 3.0)], [], [(0, 1, 3, 2), (2, 3, 7, 6), (6, 7, 5, 4), (4, 5, 1, 0), (2, 6, 4, 0), (7, 3, 1, 5)])
_uv = me_cube_003.uv_layers.new(name='UVMap')
_uv.uv.foreach_set('vector', [0.375, 0.0, 0.625, 0.0, 0.625, 0.25, 0.375, 0.25, 0.375, 0.25, 0.625, 0.25, 0.625, 0.5, 0.375, 0.5, 0.375, 0.5, 0.625, 0.5, 0.625, 0.75, 0.375, 0.75, 0.375, 0.75, 0.625, 0.75, 0.625, 1.0, 0.375, 1.0, 0.125, 0.5, 0.375, 0.5, 0.375, 0.75, 0.125, 0.75, 0.625, 0.5, 0.875, 0.5, 0.875, 0.75, 0.625, 0.75])
me_cube_003.materials.append(mat_proxy_mat_stone)
me_cube_003.update()
me_cube_005 = bpy.data.meshes.new('Cube.005')
me_cube_005.from_pydata([(0.7968, 0.06383, 0.8986), (0.7968, 0.06383, 2.492), (-0.7968, 0.06383, 2.492), (-0.7968, 0.06383, 0.8986), (-0.85, -0.0025, 0.8454), (-0.85, -0.0025, 2.545), (-1.5, 0.4025, 0.0), (-1.5, 0.4025, 3.0), (0.85, -0.0025, 0.8454), (0.85, -0.0025, 2.545), (1.5, 0.4025, 0.0), (1.5, 0.4025, 3.0), (-1.5, -0.0025, 0.0), (-1.5, -0.0025, 3.0), (1.5, -0.0025, 3.0), (1.5, -0.0025, 0.0), (0.85, 0.06383, 2.545), (-0.85, 0.06383, 2.545), (-0.85, 0.06383, 0.8454), (0.85, 0.06383, 0.8454), (-0.051, 0.06383, 2.545), (-0.051, 0.06383, 0.8454), (-0.09, 0.4025, 0.0), (-0.09, 0.4025, 3.0), (-0.09, -0.0025, 0.0), (-0.09, -0.0025, 3.0), (-0.051, -0.0025, 0.8454), (-0.051, -0.0025, 2.545), (-0.04781, 0.06383, 2.492), (-0.04781, 0.06383, 0.8986), (0.01866, 0.06383, 0.8454), (0.03292, 0.4025, 3.0), (0.03292, -0.0025, 0.0), (0.01866, -0.0025, 0.8454), (0.01749, 0.06383, 0.8986), (0.01866, 0.06383, 2.545), (0.03292, 0.4025, 0.0), (0.03292, -0.0025, 3.0), (0.01866, -0.0025, 2.545), (0.01749, 0.06383, 2.492), (-0.04781, 0.09462, 2.492), (-0.7968, 0.09462, 2.492), (0.01749, 0.09462, 0.8986), (0.7968, 0.09462, 0.8986), (-0.7968, 0.09462, 0.8986), (0.7968, 0.09462, 2.492), (-0.04781, 0.09462, 0.8986), (0.01749, 0.09462, 2.492)], [], [(33, 8, 19, 30), (5, 4, 18, 17), (8, 9, 16, 19), (1, 39, 47, 45), (12, 13, 7, 6), (36, 31, 11, 10), (10, 11, 14, 15), (27, 5, 17, 20), (36, 10, 15, 32), (23, 7, 13, 25), (4, 5, 13, 12), (9, 8, 15, 14), (26, 4, 12, 24), (38, 9, 14, 37), (39, 1, 16, 35), (29, 3, 18, 21), (3, 2, 17, 18), (1, 0, 19, 16), (34, 29, 21, 30), (2, 28, 20, 17), (5, 27, 25, 13), (33, 26, 24, 32), (31, 23, 25, 37), (6, 22, 24, 12), (38, 27, 20, 35), (6, 7, 23, 22), (34, 39, 28, 29), (4, 26, 21, 18), (3, 29, 46, 44), (9, 38, 35, 16), (11, 31, 37, 14), (8, 33, 32, 15), (0, 34, 30, 19), (28, 39, 35, 20), (27, 38, 37, 25), (22, 36, 32, 24), (22, 23, 31, 36), (26, 33, 30, 21), (46, 40, 41, 44), (43, 45, 47, 42), (29, 28, 40, 46), (2, 3, 44, 41), (28, 2, 41, 40), (39, 34, 42, 47), (0, 1, 45, 43), (34, 0, 43, 42)])
me_cube_005.polygons.foreach_set('material_index', [1, 1, 1, 2, 1, 1, 1, 1, 1, 1, 1, 1, 1, 1, 2, 2, 2, 2, 2, 2, 1, 1, 1, 1, 1, 1, 2, 1, 2, 1, 1, 1, 2, 2, 1, 1, 1, 1, 0, 0, 2, 2, 2, 2, 2, 2])
_uv = me_cube_005.uv_layers.new(name='UVMap')
_uv.uv.foreach_set('vector', [0.4292, 0.8396, 0.4292, 0.8042, 0.4292, 0.8042, 0.4292, 0.8396, 0.5708, 0.9458, 0.4292, 0.9458, 0.4292, 0.9458, 0.5708, 0.9458, 0.4292, 0.8042, 0.5708, 0.8042, 0.5708, 0.8042, 0.4292, 0.8042, 0.5664, 0.8086, 0.5664, 0.8418, 0.5664, 0.8418, 0.5664, 0.8086, 0.375, 0.0, 0.625, 0.0, 0.625, 0.25, 0.375, 0.25, 0.375, 0.4375, 0.625, 0.4375, 0.625, 0.5, 0.375, 0.5, 0.375, 0.5, 0.625, 0.5, 0.625, 0.75, 0.375, 0.75, 0.5708, 0.875, 0.5708, 0.9458, 0.5708, 0.9458, 0.5708, 0.875, 0.3125, 0.5, 0.375, 0.5, 0.375, 0.75, 0.3125, 0.75, 0.75, 0.5, 0.875, 0.5, 0.875, 0.75, 0.75, 0.75, 0.4292, 0.9458, 0.5708, 0.9458, 0.625, 1.0, 0.375, 1.0, 0.5708, 0.8042, 0.4292, 0.8042, 0.375, 0.75, 0.625, 0.75, 0.4292, 0.875, 0.4292, 0.9458, 0.375, 1.0, 0.375, 0.875, 0.5708, 0.8396, 0.5708, 0.8042, 0.625, 0.75, 0.625, 0.8125, 0.5664, 0.8418, 0.5664, 0.8086, 0.5708, 0.8042, 0.5708, 0.8396, 0.4336, 0.875, 0.4336, 0.9414, 0.4292, 0.9458, 0.4292, 0.875, 0.4336, 0.9414, 0.5664, 0.9414, 0.5708, 0.9458, 0.4292, 0.9458, 0.5664, 0.8086, 0.4336, 0.8086, 0.4292, 0.8042, 0.5708, 0.8042, 0.4336, 0.8418, 0.4336, 0.875, 0.4292, 0.875, 0.4292, 0.8396, 0.5664, 0.9414, 0.5664, 0.875, 0.5708, 0.875, 0.5708, 0.9458, 0.5708, 0.9458, 0.5708, 0.875, 0.625, 0.875, 0.625, 1.0, 0.4292, 0.8396, 0.4292, 0.875, 0.375, 0.875, 0.375, 0.8125, 0.6875, 0.5, 0.75, 0.5, 0.75, 0.75, 0.6875, 0.75, 0.125, 0.5, 0.25, 0.5, 0.25, 0.75, 0.125, 0.75, 0.5708, 0.8396, 0.5708, 0.875, 0.5708, 0.875, 0.5708, 0.8396, 0.375, 0.25, 0.625, 0.25, 0.625, 0.375, 0.375, 0.375, 0.4336, 0.8418, 0.5664, 0.8418, 0.5664, 0.875, 0.4336, 0.875, 0.4292, 0.9458, 0.4292, 0.875, 0.4292, 0.875, 0.4292, 0.9458, 0.4336, 0.9414, 0.4336, 0.875, 0.4336, 0.875, 0.4336, 0.9414, 0.5708, 0.8042, 0.5708, 0.8396, 0.5708, 0.8396, 0.5708, 0.8042, 0.625, 0.5, 0.6875, 0.5, 0.6875, 0.75, 0.625, 0.75, 0.4292, 0.8042, 0.4292, 0.8396, 0.375, 0.8125, 0.375, 0.75, 0.4336, 0.8086, 0.4336, 0.8418, 0.4292, 0.8396, 0.4292, 0.8042, 0.5664, 0.875, 0.5664, 0.8418, 0.5708, 0.8396, 0.5708, 0.875, 0.5708, 0.875, 0.5708, 0.8396, 0.625, 0.8125, 0.625, 0.875, 0.25, 0.5, 0.3125, 0.5, 0.3125, 0.75, 0.25, 0.75, 0.375, 0.375, 0.625, 0.375, 0.625, 0.4375, 0.375, 0.4375, 0.4292, 0.875, 0.4292, 0.8396, 0.4292, 0.8396, 0.4292, 0.875, 0.4336, 0.875, 0.5664, 0.875, 0.5664, 0.9414, 0.4336, 0.9414, 0.4336, 0.8086, 0.5664, 0.8086, 0.5664, 0.8418, 0.4336, 0.8418, 0.4336, 0.875, 0.5664, 0.875, 0.5664, 0.875, 0.4336, 0.875, 0.5664, 0.9414, 0.4336, 0.9414, 0.4336, 0.9414, 0.5664, 0.9414, 0.5664, 0.875, 0.5664, 0.9414, 0.5664, 0.9414, 0.5664, 0.875, 0.5664, 0.8418, 0.4336, 0.8418, 0.4336, 0.8418, 0.5664, 0.8418, 0.4336, 0.8086, 0.5664, 0.8086, 0.5664, 0.8086, 0.4336, 0.8086, 0.4336, 0.8418, 0.4336, 0.8086, 0.4336, 0.8086, 0.4336, 0.8418])
me_cube_005.materials.append(mat_glass)
me_cube_005.materials.append(mat_proxy_mat_stone)
me_cube_005.materials.append(mat_frame)
me_cube_005.update()
me_cube_018 = bpy.data.meshes.new('Cube.018')
me_cube_018.from_pydata([(-2.384e-07, -0.2192, 0.0), (-2.384e-07, -0.2192, 3.0), (-0.3571, 0.1379, 0.0), (-0.3571, 0.1379, 3.0), (0.345, 0.1258, 0.0), (0.345, 0.1258, 3.0), (-0.01208, 0.4829, 0.0), (-0.01208, 0.4829, 3.0)], [], [(0, 1, 3, 2), (2, 3, 7, 6), (6, 7, 5, 4), (4, 5, 1, 0), (2, 6, 4, 0), (7, 3, 1, 5)])
_uv = me_cube_018.uv_layers.new(name='UVMap')
_uv.uv.foreach_set('vector', [0.375, 0.0, 0.625, 0.0, 0.625, 0.25, 0.375, 0.25, 0.375, 0.25, 0.625, 0.25, 0.625, 0.5, 0.375, 0.5, 0.375, 0.5, 0.625, 0.5, 0.625, 0.75, 0.375, 0.75, 0.375, 0.75, 0.625, 0.75, 0.625, 1.0, 0.375, 1.0, 0.125, 0.5, 0.375, 0.5, 0.375, 0.75, 0.125, 0.75, 0.625, 0.5, 0.875, 0.5, 0.875, 0.75, 0.625, 0.75])
me_cube_018.materials.append(mat_proxy_mat_stone)
me_cube_018.update()
me_cube_020 = bpy.data.meshes.new('Cube.020')
me_cube_020.from_pydata([(-0.2755, -0.155, 0.0), (-0.2755, -0.155, 3.0), (-0.2755, 0.055, 0.0), (-0.2755, 0.055, 3.0), (0.2738, -0.155, 0.0), (0.2738, -0.155, 3.0), (0.2738, 0.055, 0.0), (0.2738, 0.055, 3.0)], [], [(0, 1, 3, 2), (2, 3, 7, 6), (6, 7, 5, 4), (4, 5, 1, 0), (2, 6, 4, 0), (7, 3, 1, 5)])
_uv = me_cube_020.uv_layers.new(name='UVMap')
_uv.uv.foreach_set('vector', [0.375, 0.0, 0.625, 0.0, 0.625, 0.25, 0.375, 0.25, 0.375, 0.25, 0.625, 0.25, 0.625, 0.5, 0.375, 0.5, 0.375, 0.5, 0.625, 0.5, 0.625, 0.75, 0.375, 0.75, 0.375, 0.75, 0.625, 0.75, 0.625, 1.0, 0.375, 1.0, 0.125, 0.5, 0.375, 0.5, 0.375, 0.75, 0.125, 0.75, 0.625, 0.5, 0.875, 0.5, 0.875, 0.75, 0.625, 0.75])
me_cube_020.materials.append(mat_proxy_mat_stone)
me_cube_020.update()
me_cube_014 = bpy.data.meshes.new('Cube.014')
me_cube_014.from_pydata([(-0.00218, -0.3687, 0.0), (-0.00218, -0.3687, 3.0), (-0.2304, -0.1405, 0.0), (-0.2304, -0.1405, 3.0), (0.2183, -0.1482, 0.0), (0.2183, -0.1482, 3.0), (-0.009901, 0.07998, 0.0), (-0.009901, 0.07998, 3.0)], [], [(0, 1, 3, 2), (2, 3, 7, 6), (6, 7, 5, 4), (4, 5, 1, 0), (2, 6, 4, 0), (7, 3, 1, 5)])
_uv = me_cube_014.uv_layers.new(name='UVMap')
_uv.uv.foreach_set('vector', [0.375, 0.0, 0.625, 0.0, 0.625, 0.25, 0.375, 0.25, 0.375, 0.25, 0.625, 0.25, 0.625, 0.5, 0.375, 0.5, 0.375, 0.5, 0.625, 0.5, 0.625, 0.75, 0.375, 0.75, 0.375, 0.75, 0.625, 0.75, 0.625, 1.0, 0.375, 1.0, 0.125, 0.5, 0.375, 0.5, 0.375, 0.75, 0.125, 0.75, 0.625, 0.5, 0.875, 0.5, 0.875, 0.75, 0.625, 0.75])
me_cube_014.materials.append(mat_proxy_mat_stone_003)
me_cube_014.update()
me_polygon_001 = bpy.data.meshes.new('Polygon.001')
me_polygon_001.from_pydata([(-1.5, -0.3049, 2.217e-05), (-1.5, -0.3049, 1.0), (-1.5, 0.4, 0.0), (-1.5, 0.4, 1.0), (1.5, -0.3049, 2.22e-05), (1.5, -0.3049, 1.0), (1.5, 0.4, 2.98e-08), (1.5, 0.4, 1.0)], [], [(0, 1, 3, 2), (2, 3, 7, 6), (6, 7, 5, 4), (4, 5, 1, 0), (2, 6, 4, 0), (7, 3, 1, 5)])
_uv = me_polygon_001.uv_layers.new(name='UVMap')
_uv.uv.foreach_set('vector', [0.375, 0.0, 0.625, 0.0, 0.625, 0.25, 0.375, 0.25, 0.375, 0.25, 0.625, 0.25, 0.625, 0.5, 0.375, 0.5, 0.375, 0.5, 0.625, 0.5, 0.625, 0.75, 0.375, 0.75, 0.375, 0.75, 0.625, 0.75, 0.625, 1.0, 0.375, 1.0, 0.125, 0.5, 0.375, 0.5, 0.375, 0.75, 0.125, 0.75, 0.625, 0.5, 0.875, 0.5, 0.875, 0.75, 0.625, 0.75])
me_polygon_001.materials.append(mat_proxy_mat_stone)
me_polygon_001.update()
me_polygon_009 = bpy.data.meshes.new('Polygon.009')
me_polygon_009.from_pydata([(-6.746e-07, -0.2774, 5.96e-08), (-6.746e-07, -0.2774, 1.0), (-0.3528, 0.07548, 5.96e-08), (-0.3528, 0.07548, 1.0), (0.3528, 0.07548, 5.96e-08), (0.3528, 0.07548, 1.0), (-6.746e-07, 0.4283, 5.96e-08), (-6.746e-07, 0.4283, 1.0)], [], [(0, 1, 3, 2), (2, 3, 7, 6), (6, 7, 5, 4), (4, 5, 1, 0), (2, 6, 4, 0), (7, 3, 1, 5)])
_uv = me_polygon_009.uv_layers.new(name='UVMap')
_uv.uv.foreach_set('vector', [0.375, 0.0, 0.625, 0.0, 0.625, 0.25, 0.375, 0.25, 0.375, 0.25, 0.625, 0.25, 0.625, 0.5, 0.375, 0.5, 0.375, 0.5, 0.625, 0.5, 0.625, 0.75, 0.375, 0.75, 0.375, 0.75, 0.625, 0.75, 0.625, 1.0, 0.375, 1.0, 0.125, 0.5, 0.375, 0.5, 0.375, 0.75, 0.125, 0.75, 0.625, 0.5, 0.875, 0.5, 0.875, 0.75, 0.625, 0.75])
me_polygon_009.materials.append(mat_proxy_mat_stone)
me_polygon_009.update()
me_polygon_003 = bpy.data.meshes.new('Polygon.003')
me_polygon_003.from_pydata([], [], [])
_uv = me_polygon_003.uv_layers.new(name='UVMap')
_uv.uv.foreach_set('vector', [])
me_polygon_003.materials.append(mat_proxy_mat_stone)
me_polygon_003.update()
me_polygon_004 = bpy.data.meshes.new('Polygon.004')
me_polygon_004.from_pydata([(-6.83e-07, -0.5614, 5.96e-08), (-6.83e-07, -0.5614, 1.0), (-0.5088, -0.05266, 5.96e-08), (-0.5088, -0.05266, 1.0), (0.5088, -0.05266, 5.96e-08), (0.5088, -0.05266, 1.0), (-6.83e-07, 0.4561, 5.96e-08), (-6.83e-07, 0.4561, 1.0)], [], [(0, 1, 3, 2), (2, 3, 7, 6), (6, 7, 5, 4), (4, 5, 1, 0), (2, 6, 4, 0), (7, 3, 1, 5)])
_uv = me_polygon_004.uv_layers.new(name='UVMap')
_uv.uv.foreach_set('vector', [0.375, 0.0, 0.625, 0.0, 0.625, 0.25, 0.375, 0.25, 0.375, 0.25, 0.625, 0.25, 0.625, 0.5, 0.375, 0.5, 0.375, 0.5, 0.625, 0.5, 0.625, 0.75, 0.375, 0.75, 0.375, 0.75, 0.625, 0.75, 0.625, 1.0, 0.375, 1.0, 0.125, 0.5, 0.375, 0.5, 0.375, 0.75, 0.125, 0.75, 0.625, 0.5, 0.875, 0.5, 0.875, 0.75, 0.625, 0.75])
me_polygon_004.materials.append(mat_proxy_mat_stone_004)
me_polygon_004.update()

# ---- objects
ob_sun = bpy.data.objects.new('Sun', light_sun_001)
ob_ground_floor_wall_02 = bpy.data.objects.new('ground_floor_wall_02', me_cube_001)
ob_ground_floor_wall_02_001 = bpy.data.objects.new('ground_floor_wall_02.001', me_cube_012)
ob_ground_floor_pillar = bpy.data.objects.new('ground_floor_pillar', me_cube_007)
ob_ground_floor_pillar_cv_0_5m = bpy.data.objects.new('ground_floor_pillar_CV_0.5m', me_cube_011)
ob_ground_floor_pillar_cc_0_5m = bpy.data.objects.new('ground_floor_pillar_CC_0.5m', me_cube_013)
ob_middle_floor_wall_01 = bpy.data.objects.new('middle_floor_wall_01', me_cube_003)
ob_middle_floor_wall_03 = bpy.data.objects.new('middle_floor_wall_03', me_cube_005)
ob_middle_floor_pillar_cc = bpy.data.objects.new('middle_floor_pillar_CC', me_cube_018)
ob_middle_floor_pillar = bpy.data.objects.new('middle_floor_pillar', me_cube_020)
ob_middle_floor_pillar_cv = bpy.data.objects.new('middle_floor_pillar_CV', me_cube_014)
ob_trimm = bpy.data.objects.new('trimm', me_polygon_001)
ob_top_trim_pillar_cv = bpy.data.objects.new('top_trim_pillar_CV', me_polygon_009)
ob_top_trim_pillar = bpy.data.objects.new('top_trim_pillar', me_polygon_003)
ob_top_trim_pillar_cc = bpy.data.objects.new('top_trim_pillar_CC', me_polygon_004)

# ---- transforms, parenting, visibility, modifiers, constraints
ob_sun.location = (248.5, 146.5, 171.5)
ob_sun.rotation_euler = (0.3473, 0.4495, -0.05926)
ob_ground_floor_wall_02.location = (12.78, 0.1512, 0.0)
ob_ground_floor_wall_02.rotation_euler = (0.0, -0.0, 2.356)
ob_ground_floor_wall_02_001.location = (8.505, 0.0, 0.0)
ob_ground_floor_pillar.location = (0.0, 0.0, 0.0)
ob_ground_floor_pillar_cv_0_5m.location = (2.8, 0.0, 0.0)
ob_ground_floor_pillar_cc_0_5m.location = (5.52, 0.0, 0.0)
ob_middle_floor_wall_01.location = (-2.435, 0.9944, 0.0)
ob_middle_floor_wall_03.location = (3.224, 1.52, 0.0)
ob_middle_floor_pillar_cc.location = (-0.001269, 0.0, 0.0)
_m = ob_middle_floor_pillar_cc.modifiers.new('WeightedNormal', 'WEIGHTED_NORMAL')
ob_middle_floor_pillar.location = (-0.9372, 0.0, 0.0)
_m = ob_middle_floor_pillar.modifiers.new('WeightedNormal', 'WEIGHTED_NORMAL')
ob_middle_floor_pillar_cv.location = (-0.001269, 0.0, 0.0)
_m = ob_middle_floor_pillar_cv.modifiers.new('WeightedNormal', 'WEIGHTED_NORMAL')
ob_trimm.location = (-7.122, 0.0, 0.0)
_m = ob_trimm.modifiers.new('Auto Smooth', 'NODES')
_m.node_group = ng_auto_smooth
_gi = [s.identifier for s in ng_auto_smooth.interface.items_tree if s.item_type == 'SOCKET' and s.in_out == 'INPUT']
_m[_gi[1]] = 0.5236  # Angle
ob_top_trim_pillar_cv.location = (4.062, -0.3049, -5.96e-08)
_m = ob_top_trim_pillar_cv.modifiers.new('Auto Smooth', 'NODES')
_m.node_group = ng_auto_smooth
_gi = [s.identifier for s in ng_auto_smooth.interface.items_tree if s.item_type == 'SOCKET' and s.in_out == 'INPUT']
_m[_gi[1]] = 0.5236  # Angle
ob_top_trim_pillar.location = (0.0, 0.0, 0.0)
_m = ob_top_trim_pillar.modifiers.new('Auto Smooth', 'NODES')
_m.node_group = ng_auto_smooth
_gi = [s.identifier for s in ng_auto_smooth.interface.items_tree if s.item_type == 'SOCKET' and s.in_out == 'INPUT']
_m[_gi[1]] = 0.5236  # Angle
ob_top_trim_pillar_cc.location = (-3.36, -0.3049, -5.96e-08)
_m = ob_top_trim_pillar_cc.modifiers.new('Auto Smooth', 'NODES')
_m.node_group = ng_auto_smooth
_gi = [s.identifier for s in ng_auto_smooth.interface.items_tree if s.item_type == 'SOCKET' and s.in_out == 'INPUT']
_m[_gi[1]] = 0.5236  # Angle

# ---- collection membership
scene.collection.objects.link(ob_sun)
col_ground_floor_walls.objects.link(ob_ground_floor_wall_02)
col_ground_floor_walls.objects.link(ob_ground_floor_wall_02_001)
col_ground_floor_pillars.objects.link(ob_ground_floor_pillar)
col_ground_floor_pillars.objects.link(ob_ground_floor_pillar_cv_0_5m)
col_ground_floor_pillars.objects.link(ob_ground_floor_pillar_cc_0_5m)
col_middle_floor_walls.objects.link(ob_middle_floor_wall_01)
col_middle_floor_walls.objects.link(ob_middle_floor_wall_03)
col_middle_floor_pillars.objects.link(ob_middle_floor_pillar_cc)
col_middle_floor_pillars.objects.link(ob_middle_floor_pillar)
col_middle_floor_pillars.objects.link(ob_middle_floor_pillar_cv)
col_trim.objects.link(ob_trimm)
col_top_trim_pillars.objects.link(ob_top_trim_pillar_cv)
col_top_trim_pillars.objects.link(ob_top_trim_pillar)
col_top_trim_pillars.objects.link(ob_top_trim_pillar_cc)

# ---- scene / render settings (as saved in the file)
scene.frame_start = 0; scene.frame_end = 250; scene.frame_set(224)
scene.render.engine = 'CYCLES'
scene.render.fps = 25
scene.render.dither_intensity = 0.0
scene.cycles.use_denoising = False
scene.cycles.sampling_pattern = 'TABULATED_SOBOL'
scene.cycles.use_light_tree = False
scene.eevee.use_volumetric_shadows = True
scene.eevee.use_gtao = True
scene.eevee.gtao_distance = 0.3
scene.eevee.use_raytracing = True
scene.view_settings.look = 'Medium Contrast'
scene.view_settings.view_transform = 'Filmic'
bpy.context.view_layer.update()

# ---- added for rendering (the .blend has no active camera): camera
cam_auto = bpy.data.cameras.new('AutoCamera')
cam_auto.lens = 50.0
cam_auto.sensor_width = 36.0
cam_auto.clip_end = 1000.0
ob_auto_camera = bpy.data.objects.new('AutoCamera', cam_auto)
scene.collection.objects.link(ob_auto_camera)
ob_auto_camera.location = (24.3561, -25.4047, 18.727)
ob_auto_camera.rotation_euler = (1.09748, -7.21219e-08, 0.694738)
scene.camera = ob_auto_camera
bpy.context.view_layer.update()
